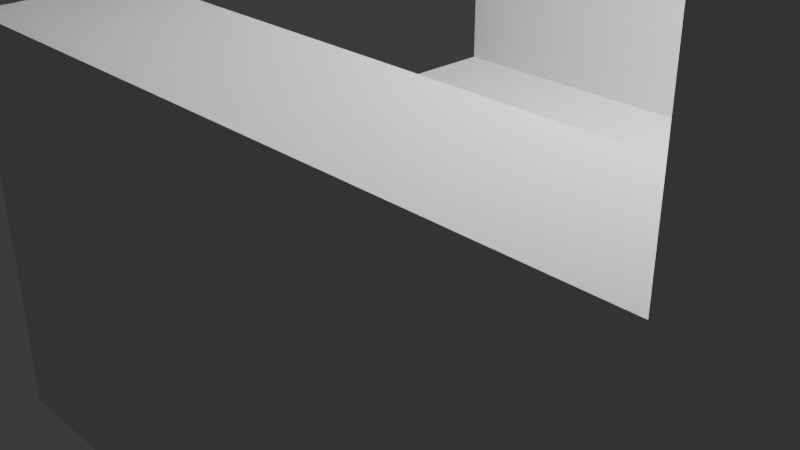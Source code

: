 # Source: stage3finalplatform.blend  (saved by Blender 4.2.66; exported with 4.5.12 LTS)
import bpy
from mathutils import Matrix  # noqa: F401  (used for matrix-valued properties, if any)

bpy.ops.wm.read_factory_settings(use_empty=True)
scene = bpy.context.scene
scene.name = 'Scene'

# ---- collections
col_collection = bpy.data.collections.new('Collection'); scene.collection.children.link(col_collection)

# ---- world
world_world = bpy.data.worlds.new('World'); scene.world = world_world
world_world.use_nodes = True; world_world.node_tree.nodes.clear()
_N = world_world.node_tree.nodes; _L = world_world.node_tree.links
n0 = _N.new('ShaderNodeOutputWorld'); n0.name = 'World Output'; n0.location = (300, 300)
n1 = _N.new('ShaderNodeBackground'); n1.name = 'Background'; n1.location = (10, 300)
n1.inputs[0].default_value = (0.05088, 0.05088, 0.05088, 1.0)
_L.new(n1.outputs[0], n0.inputs[0])
n0.is_active_output = True
world_world.color = (0.05088, 0.05088, 0.05088)
world_world.sun_shadow_jitter_overblur = 0.0

# ---- cameras
cam_camera = bpy.data.cameras.new('Camera')
cam_camera.clip_end = 100.0
cam_camera.ortho_scale = 7.314

# ---- lights
light_light = bpy.data.lights.new('Light', 'POINT')
light_light.energy = 1000.0
light_light.shadow_soft_size = 0.1

# ---- meshes
me_cube_001 = bpy.data.meshes.new('Cube.001')
me_cube_001.from_pydata([(-1.0, 0.0, -1.0), (-1.0, 0.0, 1.0), (-1.0, 3.572, -1.0), (-1.0, 3.572, 1.0), (8.245, 0.0, -1.0), (8.245, 0.0, 1.0), (8.245, 3.572, -1.0), (8.245, 3.572, 1.0), (5.256, 3.572, -1.0), (5.256, 3.572, 1.0), (5.256, 0.0, -1.0), (5.256, 0.0, 1.0), (5.256, 3.572, 8.455), (8.245, 3.572, 8.455), (8.245, 0.0, 8.455), (5.256, 0.0, 8.455), (5.256, 3.572, 6.451), (8.245, 3.572, 6.451), (8.245, 0.0, 6.451), (5.256, 0.0, 6.451), (15.81, 3.572, 8.455), (15.81, 0.0, 8.455), (15.81, 3.572, 6.451), (15.81, 0.0, 6.451), (13.37, 0.0, 8.455), (13.37, 3.572, 6.451), (13.37, 0.0, 6.451), (13.37, 3.572, 8.455), (13.37, 0.0, 10.22), (15.81, 0.0, 10.22), (15.81, 3.572, 10.22), (13.37, 3.572, 10.22), (11.45, 0.0, 6.451), (11.45, 3.572, 8.455), (11.45, 0.0, 8.455), (11.45, 3.572, 6.451), (11.45, 0.0, 9.155), (13.37, 0.0, 9.155), (13.37, 3.572, 9.155), (11.45, 3.572, 9.155), (36.45, 3.572, 8.455), (49.02, 3.572, 6.451), (36.45, 3.572, 6.451), (36.45, 0.0, 6.451), (32.06, 0.0, 8.455), (32.06, 3.572, 8.455), (32.06, 3.572, 6.451), (32.06, 0.0, 6.451), (32.06, 0.0, 9.766), (36.45, 0.0, 9.766), (36.45, 3.572, 9.766), (32.06, 3.572, 9.766), (53.78, 0.0, 9.766), (53.78, 0.0, 8.455), (53.78, 3.572, 8.455), (53.78, 3.572, 6.451), (53.78, 0.0, 6.451), (53.78, 3.572, 9.766), (49.02, 3.572, 9.766), (49.02, 0.0, 6.451), (49.02, 3.572, 8.455), (49.02, 0.0, 9.766), (49.02, 3.572, 18.83), (53.78, 3.572, 18.83), (53.78, 0.0, 18.83), (49.02, 0.0, 18.83), (49.02, 0.0, 15.36), (53.78, 3.572, 15.36), (53.78, 0.0, 15.36), (49.02, 3.572, 15.36), (49.02, 3.572, 23.06), (53.78, 3.572, 23.06), (53.78, 0.0, 23.06), (49.02, 0.0, 23.06), (41.77, 3.572, 18.83), (41.77, 3.572, 23.06), (41.77, 0.0, 18.83), (41.77, 0.0, 23.06), (49.02, 3.572, 40.2), (53.78, 3.572, 40.2), (53.78, 0.0, 40.2), (49.02, 0.0, 40.2), (49.02, 0.0, 35.87), (49.02, 3.572, 35.87), (53.78, 3.572, 35.87), (53.78, 0.0, 35.87), (28.84, 0.0, 40.2), (28.84, 3.572, 40.2), (28.84, 0.0, 35.87), (28.84, 3.572, 35.87), (-1.0, 2.121, -1.0), (-1.0, 2.121, 1.0), (8.245, 2.121, -1.0), (8.245, 2.121, 1.0), (5.256, 2.121, 1.0), (5.256, 2.121, -1.0), (8.245, 2.121, 8.455), (5.256, 2.121, 8.455), (5.256, 2.121, 6.451), (8.245, 2.121, 6.451), (15.81, 2.121, 8.455), (15.81, 2.121, 6.451), (13.37, 2.121, 8.455), (13.37, 2.121, 6.451), (15.81, 2.121, 10.22), (13.37, 2.121, 10.22), (11.45, 2.121, 6.451), (11.45, 2.121, 8.455), (13.37, 2.121, 9.155), (11.45, 2.121, 9.155), (36.45, 2.121, 6.451), (32.06, 2.121, 6.451), (32.06, 2.121, 8.455), (36.45, 2.121, 9.766), (32.06, 2.121, 9.766), (53.78, 2.121, 8.455), (53.78, 2.121, 6.451), (53.78, 2.121, 9.766), (49.02, 2.121, 6.451), (49.02, 2.121, 9.766), (53.78, 2.121, 18.83), (49.02, 2.121, 18.83), (49.02, 2.121, 15.36), (53.78, 2.121, 15.36), (53.78, 2.121, 23.06), (49.02, 2.121, 23.06), (41.77, 2.121, 18.83), (41.77, 2.121, 23.06), (53.78, 2.121, 40.2), (49.02, 2.121, 40.2), (53.78, 2.121, 35.87), (49.02, 2.121, 35.87), (28.84, 2.121, 40.2), (28.84, 2.121, 35.87), (-1.0, 2.121, 2.625), (-1.0, 3.572, 2.625), (5.256, 3.572, 2.625), (5.256, 2.121, 2.625), (36.45, 3.572, 11.07), (32.06, 3.572, 11.07), (32.06, 2.121, 11.07), (49.02, 3.572, 11.07), (49.02, 2.121, 11.07), (36.45, 2.121, 11.07), (49.02, 2.121, 24.16), (49.02, 3.572, 24.16), (41.77, 2.121, 24.16), (41.77, 3.572, 24.16), (49.02, 2.121, 34.16), (49.02, 3.572, 34.16), (28.84, 2.121, 34.16), (28.84, 3.572, 34.16)], [], [(90, 91, 3, 2), (8, 9, 7, 6), (92, 93, 5, 4), (103, 25, 22, 101), (95, 92, 4, 10), (94, 91, 1, 11), (90, 95, 10, 0), (2, 3, 9, 8), (96, 97, 15, 14), (17, 16, 12, 13), (98, 19, 15, 97), (94, 11, 19, 98), (7, 9, 16, 17), (93, 7, 17, 99), (40, 45, 51, 50), (20, 27, 31, 30), (25, 27, 20, 22), (35, 33, 27, 25), (107, 34, 36, 109), (106, 35, 25, 103), (105, 28, 29, 104), (100, 20, 30, 104), (102, 24, 28, 105), (99, 17, 35, 106), (96, 14, 34, 107), (17, 13, 33, 35), (109, 36, 37, 108), (27, 33, 39, 38), (102, 27, 38, 108), (123, 67, 63, 120), (111, 46, 42, 110), (46, 45, 40, 42), (22, 20, 45, 46), (101, 22, 46, 111), (100, 21, 44, 112), (114, 48, 49, 113), (112, 44, 48, 114), (60, 58, 57, 54), (116, 55, 54, 115), (115, 54, 57, 117), (118, 41, 55, 116), (41, 60, 54, 55), (42, 40, 60, 41), (110, 42, 41, 118), (40, 50, 58, 60), (113, 49, 61, 119), (63, 62, 70, 71), (67, 69, 62, 63), (122, 66, 65, 121), (119, 61, 66, 122), (57, 58, 69, 67), (117, 57, 67, 123), (129, 78, 87, 132), (125, 70, 145, 144), (120, 63, 71, 124), (126, 76, 77, 127), (70, 62, 74, 75), (121, 65, 76, 126), (129, 81, 80, 128), (130, 84, 79, 128), (84, 83, 78, 79), (71, 70, 83, 84), (124, 71, 84, 130), (125, 73, 82, 131), (133, 88, 86, 132), (78, 83, 89, 87), (131, 82, 88, 133), (89, 83, 149, 151), (89, 133, 132, 87), (70, 125, 131, 83), (72, 124, 130, 85), (85, 130, 128, 80), (78, 129, 128, 79), (62, 121, 126, 74), (74, 126, 127, 75), (64, 120, 124, 72), (73, 125, 127, 77), (81, 129, 132, 86), (52, 117, 123, 68), (58, 119, 122, 69), (69, 122, 121, 62), (114, 113, 143, 140), (43, 110, 118, 59), (59, 118, 116, 56), (53, 115, 117, 52), (56, 116, 115, 53), (45, 112, 114, 51), (51, 114, 140, 139), (20, 100, 112, 45), (23, 101, 111, 47), (47, 111, 110, 43), (68, 123, 120, 64), (24, 102, 108, 37), (39, 109, 108, 38), (13, 96, 107, 33), (18, 99, 106, 32), (27, 102, 105, 31), (21, 100, 104, 29), (31, 105, 104, 30), (32, 106, 103, 26), (33, 107, 109, 39), (5, 93, 99, 18), (9, 94, 98, 16), (16, 98, 97, 12), (13, 12, 97, 96), (2, 8, 95, 90), (91, 94, 137, 134), (8, 6, 92, 95), (26, 103, 101, 23), (6, 7, 93, 92), (0, 1, 91, 90), (136, 135, 134, 137), (94, 9, 136, 137), (3, 91, 134, 135), (9, 3, 135, 136), (138, 143, 142, 141), (139, 140, 143, 138), (58, 50, 138, 141), (50, 51, 139, 138), (119, 58, 141, 142), (113, 119, 142, 143), (144, 145, 147, 146), (70, 75, 147, 145), (127, 125, 144, 146), (75, 127, 146, 147), (149, 148, 150, 151), (131, 133, 150, 148), (133, 89, 151, 150), (83, 131, 148, 149)])
_uv = me_cube_001.uv_layers.new(name='UVMap')
_uv.uv.foreach_set('vector', [0.375, 0.1484, 0.625, 0.1484, 0.625, 0.25, 0.375, 0.25, 0.375, 0.4192, 0.625, 0.4192, 0.625, 0.5, 0.375, 0.5, 0.375, 0.6016, 0.625, 0.6016, 0.625, 0.75, 0.375, 0.75, 0.625, 0.6016, 0.625, 0.5, 0.625, 0.5, 0.625, 0.6016, 0.2942, 0.6016, 0.375, 0.6016, 0.375, 0.75, 0.2942, 0.75, 0.7058, 0.6016, 0.875, 0.6016, 0.875, 0.75, 0.7058, 0.75, 0.125, 0.6016, 0.2942, 0.6016, 0.2942, 0.75, 0.125, 0.75, 0.375, 0.25, 0.625, 0.25, 0.625, 0.4192, 0.375, 0.4192, 0.625, 0.6016, 0.7058, 0.6016, 0.7058, 0.75, 0.625, 0.75, 0.625, 0.5, 0.625, 0.4192, 0.625, 0.4192, 0.625, 0.5, 0.7058, 0.6016, 0.7058, 0.75, 0.7058, 0.75, 0.7058, 0.6016, 0.7058, 0.6016, 0.7058, 0.75, 0.7058, 0.75, 0.7058, 0.6016, 0.625, 0.5, 0.625, 0.4192, 0.625, 0.4192, 0.625, 0.5, 0.625, 0.6016, 0.625, 0.5, 0.625, 0.5, 0.625, 0.6016, 0.625, 0.5, 0.625, 0.5, 0.625, 0.5, 0.625, 0.5, 0.625, 0.5, 0.625, 0.5, 0.625, 0.5, 0.625, 0.5, 0.625, 0.5, 0.625, 0.5, 0.625, 0.5, 0.625, 0.5, 0.625, 0.5, 0.625, 0.5, 0.625, 0.5, 0.625, 0.5, 0.625, 0.6016, 0.625, 0.75, 0.625, 0.75, 0.625, 0.6016, 0.625, 0.6016, 0.625, 0.5, 0.625, 0.5, 0.625, 0.6016, 0.625, 0.6016, 0.625, 0.75, 0.625, 0.75, 0.625, 0.6016, 0.625, 0.6016, 0.625, 0.5, 0.625, 0.5, 0.625, 0.6016, 0.625, 0.6016, 0.625, 0.75, 0.625, 0.75, 0.625, 0.6016, 0.625, 0.6016, 0.625, 0.5, 0.625, 0.5, 0.625, 0.6016, 0.625, 0.6016, 0.625, 0.75, 0.625, 0.75, 0.625, 0.6016, 0.625, 0.5, 0.625, 0.5, 0.625, 0.5, 0.625, 0.5, 0.625, 0.6016, 0.625, 0.75, 0.625, 0.75, 0.625, 0.6016, 0.625, 0.5, 0.625, 0.5, 0.625, 0.5, 0.625, 0.5, 0.625, 0.6016, 0.625, 0.5, 0.625, 0.5, 0.625, 0.6016, 0.625, 0.6016, 0.625, 0.5, 0.625, 0.5, 0.625, 0.6016, 0.625, 0.6016, 0.625, 0.5, 0.625, 0.5, 0.625, 0.6016, 0.625, 0.5, 0.625, 0.5, 0.625, 0.5, 0.625, 0.5, 0.625, 0.5, 0.625, 0.5, 0.625, 0.5, 0.625, 0.5, 0.625, 0.6016, 0.625, 0.5, 0.625, 0.5, 0.625, 0.6016, 0.625, 0.6016, 0.625, 0.75, 0.625, 0.75, 0.625, 0.6016, 0.625, 0.6016, 0.625, 0.75, 0.625, 0.75, 0.625, 0.6016, 0.625, 0.6016, 0.625, 0.75, 0.625, 0.75, 0.625, 0.6016, 0.625, 0.5, 0.625, 0.5, 0.625, 0.5, 0.625, 0.5, 0.625, 0.6016, 0.625, 0.5, 0.625, 0.5, 0.625, 0.6016, 0.625, 0.6016, 0.625, 0.5, 0.625, 0.5, 0.625, 0.6016, 0.625, 0.6016, 0.625, 0.5, 0.625, 0.5, 0.625, 0.6016, 0.625, 0.5, 0.625, 0.5, 0.625, 0.5, 0.625, 0.5, 0.625, 0.5, 0.625, 0.5, 0.625, 0.5, 0.625, 0.5, 0.625, 0.6016, 0.625, 0.5, 0.625, 0.5, 0.625, 0.6016, 0.625, 0.5, 0.625, 0.5, 0.625, 0.5, 0.625, 0.5, 0.625, 0.6016, 0.625, 0.75, 0.625, 0.75, 0.625, 0.6016, 0.625, 0.5, 0.625, 0.5, 0.625, 0.5, 0.625, 0.5, 0.625, 0.5, 0.625, 0.5, 0.625, 0.5, 0.625, 0.5, 0.625, 0.6016, 0.625, 0.75, 0.625, 0.75, 0.625, 0.6016, 0.625, 0.6016, 0.625, 0.75, 0.625, 0.75, 0.625, 0.6016, 0.625, 0.5, 0.625, 0.5, 0.625, 0.5, 0.625, 0.5, 0.625, 0.6016, 0.625, 0.5, 0.625, 0.5, 0.625, 0.6016, 0.625, 0.6016, 0.625, 0.5, 0.625, 0.5, 0.625, 0.6016, 0.625, 0.6016, 0.625, 0.5, 0.625, 0.5, 0.625, 0.6016, 0.625, 0.6016, 0.625, 0.5, 0.625, 0.5, 0.625, 0.6016, 0.625, 0.6016, 0.625, 0.75, 0.625, 0.75, 0.625, 0.6016, 0.625, 0.5, 0.625, 0.5, 0.625, 0.5, 0.625, 0.5, 0.625, 0.6016, 0.625, 0.75, 0.625, 0.75, 0.625, 0.6016, 0.625, 0.6016, 0.625, 0.75, 0.625, 0.75, 0.625, 0.6016, 0.625, 0.6016, 0.625, 0.5, 0.625, 0.5, 0.625, 0.6016, 0.625, 0.5, 0.625, 0.5, 0.625, 0.5, 0.625, 0.5, 0.625, 0.5, 0.625, 0.5, 0.625, 0.5, 0.625, 0.5, 0.625, 0.6016, 0.625, 0.5, 0.625, 0.5, 0.625, 0.6016, 0.625, 0.6016, 0.625, 0.75, 0.625, 0.75, 0.625, 0.6016, 0.625, 0.6016, 0.625, 0.75, 0.625, 0.75, 0.625, 0.6016, 0.625, 0.5, 0.625, 0.5, 0.625, 0.5, 0.625, 0.5, 0.625, 0.6016, 0.625, 0.75, 0.625, 0.75, 0.625, 0.6016, 0.625, 0.5, 0.625, 0.5, 0.625, 0.5, 0.625, 0.5, 0.625, 0.5, 0.625, 0.6016, 0.625, 0.6016, 0.625, 0.5, 0.625, 0.5, 0.625, 0.6016, 0.625, 0.6016, 0.625, 0.5, 0.625, 0.75, 0.625, 0.6016, 0.625, 0.6016, 0.625, 0.75, 0.625, 0.75, 0.625, 0.6016, 0.625, 0.6016, 0.625, 0.75, 0.625, 0.5, 0.625, 0.6016, 0.625, 0.6016, 0.625, 0.5, 0.625, 0.5, 0.625, 0.6016, 0.625, 0.6016, 0.625, 0.5, 0.625, 0.5, 0.625, 0.6016, 0.625, 0.6016, 0.625, 0.5, 0.625, 0.75, 0.625, 0.6016, 0.625, 0.6016, 0.625, 0.75, 0.625, 0.75, 0.625, 0.6016, 0.625, 0.6016, 0.625, 0.75, 0.625, 0.75, 0.625, 0.6016, 0.625, 0.6016, 0.625, 0.75, 0.625, 0.75, 0.625, 0.6016, 0.625, 0.6016, 0.625, 0.75, 0.625, 0.5, 0.625, 0.6016, 0.625, 0.6016, 0.625, 0.5, 0.625, 0.5, 0.625, 0.6016, 0.625, 0.6016, 0.625, 0.5, 0.625, 0.6016, 0.625, 0.6016, 0.625, 0.6016, 0.625, 0.6016, 0.625, 0.75, 0.625, 0.6016, 0.625, 0.6016, 0.625, 0.75, 0.625, 0.75, 0.625, 0.6016, 0.625, 0.6016, 0.625, 0.75, 0.625, 0.75, 0.625, 0.6016, 0.625, 0.6016, 0.625, 0.75, 0.625, 0.75, 0.625, 0.6016, 0.625, 0.6016, 0.625, 0.75, 0.625, 0.5, 0.625, 0.6016, 0.625, 0.6016, 0.625, 0.5, 0.625, 0.5, 0.625, 0.6016, 0.625, 0.6016, 0.625, 0.5, 0.625, 0.5, 0.625, 0.6016, 0.625, 0.6016, 0.625, 0.5, 0.625, 0.75, 0.625, 0.6016, 0.625, 0.6016, 0.625, 0.75, 0.625, 0.75, 0.625, 0.6016, 0.625, 0.6016, 0.625, 0.75, 0.625, 0.75, 0.625, 0.6016, 0.625, 0.6016, 0.625, 0.75, 0.625, 0.75, 0.625, 0.6016, 0.625, 0.6016, 0.625, 0.75, 0.625, 0.5, 0.625, 0.6016, 0.625, 0.6016, 0.625, 0.5, 0.625, 0.5, 0.625, 0.6016, 0.625, 0.6016, 0.625, 0.5, 0.625, 0.75, 0.625, 0.6016, 0.625, 0.6016, 0.625, 0.75, 0.625, 0.5, 0.625, 0.6016, 0.625, 0.6016, 0.625, 0.5, 0.625, 0.75, 0.625, 0.6016, 0.625, 0.6016, 0.625, 0.75, 0.625, 0.5, 0.625, 0.6016, 0.625, 0.6016, 0.625, 0.5, 0.625, 0.75, 0.625, 0.6016, 0.625, 0.6016, 0.625, 0.75, 0.625, 0.5, 0.625, 0.6016, 0.625, 0.6016, 0.625, 0.5, 0.625, 0.75, 0.625, 0.6016, 0.625, 0.6016, 0.625, 0.75, 0.7058, 0.5, 0.7058, 0.6016, 0.7058, 0.6016, 0.7058, 0.5, 0.7058, 0.5, 0.7058, 0.6016, 0.7058, 0.6016, 0.7058, 0.5, 0.625, 0.5, 0.7058, 0.5, 0.7058, 0.6016, 0.625, 0.6016, 0.125, 0.5, 0.2942, 0.5, 0.2942, 0.6016, 0.125, 0.6016, 0.875, 0.6016, 0.7058, 0.6016, 0.7058, 0.6016, 0.875, 0.6016, 0.2942, 0.5, 0.375, 0.5, 0.375, 0.6016, 0.2942, 0.6016, 0.625, 0.75, 0.625, 0.6016, 0.625, 0.6016, 0.625, 0.75, 0.375, 0.5, 0.625, 0.5, 0.625, 0.6016, 0.375, 0.6016, 0.375, 0.0, 0.625, 0.0, 0.625, 0.1484, 0.375, 0.1484, 0.7058, 0.5, 0.875, 0.5, 0.875, 0.6016, 0.7058, 0.6016, 0.7058, 0.6016, 0.7058, 0.5, 0.7058, 0.5, 0.7058, 0.6016, 0.625, 0.25, 0.625, 0.1484, 0.625, 0.1484, 0.625, 0.25, 0.625, 0.4192, 0.625, 0.25, 0.625, 0.25, 0.625, 0.4192, 0.625, 0.5, 0.625, 0.6016, 0.625, 0.6016, 0.625, 0.5, 0.625, 0.5, 0.625, 0.6016, 0.625, 0.6016, 0.625, 0.5, 0.625, 0.5, 0.625, 0.5, 0.625, 0.5, 0.625, 0.5, 0.625, 0.5, 0.625, 0.5, 0.625, 0.5, 0.625, 0.5, 0.625, 0.6016, 0.625, 0.5, 0.625, 0.5, 0.625, 0.6016, 0.625, 0.6016, 0.625, 0.6016, 0.625, 0.6016, 0.625, 0.6016, 0.625, 0.6016, 0.625, 0.5, 0.625, 0.5, 0.625, 0.6016, 0.625, 0.5, 0.625, 0.5, 0.625, 0.5, 0.625, 0.5, 0.625, 0.6016, 0.625, 0.6016, 0.625, 0.6016, 0.625, 0.6016, 0.625, 0.5, 0.625, 0.6016, 0.625, 0.6016, 0.625, 0.5, 0.625, 0.5, 0.625, 0.6016, 0.625, 0.6016, 0.625, 0.5, 0.625, 0.6016, 0.625, 0.6016, 0.625, 0.6016, 0.625, 0.6016, 0.625, 0.6016, 0.625, 0.5, 0.625, 0.5, 0.625, 0.6016, 0.625, 0.5, 0.625, 0.6016, 0.625, 0.6016, 0.625, 0.5])
me_cube_001.update()
me_cube_002 = bpy.data.meshes.new('Cube.002')
me_cube_002.from_pydata([(-3.509, -2.94, -2.374), (-3.509, -2.94, -0.3737), (-3.509, 0.0, -2.374), (-3.509, 0.0, -0.3737), (-1.509, -2.94, -2.374), (-1.509, -2.94, -0.3737), (-1.509, 0.0, -2.374), (-1.509, 0.0, -0.3737), (2.852, 0.0, -0.3737), (2.852, 0.0, -2.374), (2.852, -2.94, -2.374), (2.852, -2.94, -0.3737), (1.338, -2.94, -2.374), (1.338, -2.94, -0.3737), (1.338, 0.0, -0.3737), (1.338, 0.0, -2.374), (-1.509, -2.94, -11.03), (-1.509, 0.0, -11.03), (1.338, -2.94, -11.03), (1.338, 0.0, -11.03), (-1.509, 0.0, -9.551), (-1.509, -2.94, -9.551), (1.338, -2.94, -9.551), (1.338, 0.0, -9.551), (4.623, 0.0, -11.03), (4.623, -2.94, -11.03), (4.623, -2.94, -9.551), (4.623, 0.0, -9.551), (-3.509, -2.266, -2.374), (-3.509, -2.266, -0.3737), (-1.509, -2.266, -2.374), (-1.509, -2.266, -0.3737), (2.852, -2.266, -2.374), (2.852, -2.266, -0.3737), (1.338, -2.266, -2.374), (1.338, -2.266, -0.3737), (-1.509, -2.266, -11.03), (1.338, -2.266, -11.03), (1.338, -2.266, -9.551), (-1.509, -2.266, -9.551), (4.623, -2.266, -11.03), (4.623, -2.266, -9.551), (1.338, -2.94, -8.589), (4.623, -2.94, -8.589), (1.338, -2.266, -8.589), (4.623, -2.266, -8.589), (-1.509, -2.266, 0.03215), (-1.509, -2.94, 0.03215), (-3.509, -2.94, 0.03215), (2.852, -2.266, 0.03215), (2.852, -2.94, 0.03215), (1.338, -2.94, 0.03215), (-3.509, -2.266, 0.03215), (1.338, -2.266, 0.03215), (-10.6, -2.266, -2.374), (-10.6, -2.94, -2.374), (-10.6, -2.94, -0.3737), (-10.6, -2.266, -0.3737), (-10.6, 0.0, -0.3737), (-10.6, 0.0, -2.374), (-10.6, -2.94, 0.03215), (-10.6, -2.266, 0.03215)], [], [(0, 1, 56, 55), (32, 33, 11, 10), (11, 33, 49, 50), (4, 5, 1, 0), (28, 30, 4, 0), (13, 11, 50, 51), (13, 12, 10, 11), (34, 15, 9, 32), (39, 20, 17, 36), (5, 4, 12, 13), (5, 13, 51, 47), (36, 17, 19, 37), (37, 19, 24, 40), (22, 21, 16, 18), (12, 4, 21, 22), (34, 12, 22, 38), (30, 6, 20, 39), (41, 26, 25, 40), (26, 41, 45, 43), (22, 18, 25, 26), (23, 38, 41, 27), (27, 41, 40, 24), (4, 30, 39, 21), (15, 34, 38, 23), (18, 37, 40, 25), (16, 36, 37, 18), (7, 31, 35, 14), (21, 39, 36, 16), (12, 34, 32, 10), (7, 3, 29, 31), (2, 6, 30, 28), (14, 35, 33, 8), (9, 8, 33, 32), (2, 28, 54, 59), (44, 42, 43, 45), (41, 38, 44, 45), (22, 26, 43, 42), (38, 22, 42, 44), (53, 51, 50, 49), (46, 52, 48, 47), (46, 47, 51, 53), (35, 31, 46, 53), (33, 35, 53, 49), (31, 29, 52, 46), (52, 29, 57, 61), (1, 5, 47, 48), (54, 57, 58, 59), (55, 56, 57, 54), (57, 56, 60, 61), (1, 48, 60, 56), (29, 3, 58, 57), (48, 52, 61, 60), (28, 0, 55, 54)])
_uv = me_cube_002.uv_layers.new(name='UVMap')
_uv.uv.foreach_set('vector', [0.375, 1.0, 0.625, 1.0, 0.625, 1.0, 0.375, 1.0, 0.375, 0.6927, 0.625, 0.6927, 0.625, 0.75, 0.375, 0.75, 0.625, 0.75, 0.625, 0.6927, 0.625, 0.6927, 0.625, 0.75, 0.375, 0.75, 0.625, 0.75, 0.625, 1.0, 0.375, 1.0, 0.125, 0.6927, 0.375, 0.6927, 0.375, 0.75, 0.125, 0.75, 0.625, 0.75, 0.625, 0.75, 0.625, 0.75, 0.625, 0.75, 0.625, 0.75, 0.375, 0.75, 0.375, 0.75, 0.625, 0.75, 0.375, 0.6927, 0.375, 0.5, 0.375, 0.5, 0.375, 0.6927, 0.375, 0.6927, 0.375, 0.5, 0.375, 0.5, 0.375, 0.6927, 0.625, 0.75, 0.375, 0.75, 0.375, 0.75, 0.625, 0.75, 0.625, 0.75, 0.625, 0.75, 0.625, 0.75, 0.625, 0.75, 0.375, 0.6927, 0.375, 0.5, 0.375, 0.5, 0.375, 0.6927, 0.375, 0.6927, 0.375, 0.5, 0.375, 0.5, 0.375, 0.6927, 0.375, 0.75, 0.375, 0.75, 0.375, 0.75, 0.375, 0.75, 0.375, 0.75, 0.375, 0.75, 0.375, 0.75, 0.375, 0.75, 0.375, 0.6927, 0.375, 0.75, 0.375, 0.75, 0.375, 0.6927, 0.375, 0.6927, 0.375, 0.5, 0.375, 0.5, 0.375, 0.6927, 0.375, 0.6927, 0.375, 0.75, 0.375, 0.75, 0.375, 0.6927, 0.375, 0.75, 0.375, 0.6927, 0.375, 0.6927, 0.375, 0.75, 0.375, 0.75, 0.375, 0.75, 0.375, 0.75, 0.375, 0.75, 0.375, 0.5, 0.375, 0.6927, 0.375, 0.6927, 0.375, 0.5, 0.375, 0.5, 0.375, 0.6927, 0.375, 0.6927, 0.375, 0.5, 0.375, 0.75, 0.375, 0.6927, 0.375, 0.6927, 0.375, 0.75, 0.375, 0.5, 0.375, 0.6927, 0.375, 0.6927, 0.375, 0.5, 0.375, 0.75, 0.375, 0.6927, 0.375, 0.6927, 0.375, 0.75, 0.375, 0.75, 0.375, 0.6927, 0.375, 0.6927, 0.375, 0.75, 0.625, 0.5, 0.625, 0.6927, 0.625, 0.6927, 0.625, 0.5, 0.375, 0.75, 0.375, 0.6927, 0.375, 0.6927, 0.375, 0.75, 0.375, 0.75, 0.375, 0.6927, 0.375, 0.6927, 0.375, 0.75, 0.625, 0.5, 0.875, 0.5, 0.875, 0.6927, 0.625, 0.6927, 0.125, 0.5, 0.375, 0.5, 0.375, 0.6927, 0.125, 0.6927, 0.625, 0.5, 0.625, 0.6927, 0.625, 0.6927, 0.625, 0.5, 0.375, 0.5, 0.625, 0.5, 0.625, 0.6927, 0.375, 0.6927, 0.125, 0.5, 0.125, 0.6927, 0.125, 0.6927, 0.125, 0.5, 0.375, 0.6927, 0.375, 0.75, 0.375, 0.75, 0.375, 0.6927, 0.375, 0.6927, 0.375, 0.6927, 0.375, 0.6927, 0.375, 0.6927, 0.375, 0.75, 0.375, 0.75, 0.375, 0.75, 0.375, 0.75, 0.375, 0.6927, 0.375, 0.75, 0.375, 0.75, 0.375, 0.6927, 0.625, 0.6927, 0.625, 0.75, 0.625, 0.75, 0.625, 0.6927, 0.625, 0.6927, 0.875, 0.6927, 0.875, 0.75, 0.625, 0.75, 0.625, 0.6927, 0.625, 0.75, 0.625, 0.75, 0.625, 0.6927, 0.625, 0.6927, 0.625, 0.6927, 0.625, 0.6927, 0.625, 0.6927, 0.625, 0.6927, 0.625, 0.6927, 0.625, 0.6927, 0.625, 0.6927, 0.625, 0.6927, 0.875, 0.6927, 0.875, 0.6927, 0.625, 0.6927, 0.875, 0.6927, 0.875, 0.6927, 0.875, 0.6927, 0.875, 0.6927, 0.625, 1.0, 0.625, 0.75, 0.625, 0.75, 0.625, 1.0, 0.375, 0.05729, 0.625, 0.05729, 0.625, 0.25, 0.375, 0.25, 0.375, 0.0, 0.625, 0.0, 0.625, 0.05729, 0.375, 0.05729, 0.625, 0.05729, 0.625, 0.0, 0.625, 0.0, 0.625, 0.05729, 0.625, 1.0, 0.625, 1.0, 0.625, 1.0, 0.625, 1.0, 0.875, 0.6927, 0.875, 0.5, 0.875, 0.5, 0.875, 0.6927, 0.875, 0.75, 0.875, 0.6927, 0.875, 0.6927, 0.875, 0.75, 0.125, 0.6927, 0.125, 0.75, 0.125, 0.75, 0.125, 0.6927])
me_cube_002.update()
me_cube_003 = bpy.data.meshes.new('Cube.003')
me_cube_003.from_pydata([(3.749, -2.826, -4.386), (3.749, -2.826, 9.382), (3.749, 0.0, -4.386), (3.749, 0.0, 9.382), (5.749, -2.826, -4.386), (5.749, -2.826, 9.382), (5.749, 0.0, -4.386), (5.749, 0.0, 9.382), (3.749, -2.826, 7.143), (3.749, 0.0, 7.143), (5.749, 0.0, 7.143), (5.749, -2.826, 7.143), (20.54, 0.0, 9.382), (20.54, -2.826, 9.382), (20.54, 0.0, 7.143), (20.54, -2.826, 7.143), (-1.062, -2.826, 7.143), (-1.062, -2.826, 9.382), (-1.062, 0.0, 9.382), (-1.062, 0.0, 7.143), (3.749, -1.794, -4.386), (3.749, -1.794, 9.382), (5.749, -1.794, -4.386), (5.749, -1.794, 9.382), (5.749, -1.794, 7.143), (3.749, -1.794, 7.143), (20.54, -1.794, 9.382), (20.54, -1.794, 7.143), (-1.062, -1.794, 9.382), (-1.062, -1.794, 7.143), (6.481, -2.826, 7.143), (6.481, -2.826, -4.386), (6.481, -1.794, 7.143), (6.481, -1.794, -4.386)], [], [(8, 1, 17, 16), (4, 11, 8, 0), (23, 5, 13, 26), (11, 5, 1, 8), (20, 22, 4, 0), (23, 21, 1, 5), (24, 11, 30, 32), (20, 25, 9, 2), (27, 26, 13, 15), (24, 10, 14, 27), (5, 11, 15, 13), (29, 28, 18, 19), (21, 3, 18, 28), (25, 8, 16, 29), (9, 25, 29, 19), (1, 21, 28, 17), (16, 17, 28, 29), (11, 24, 27, 15), (14, 12, 26, 27), (0, 8, 25, 20), (6, 10, 24, 22), (7, 3, 21, 23), (2, 6, 22, 20), (7, 23, 26, 12), (33, 32, 30, 31), (4, 22, 33, 31), (11, 4, 31, 30), (22, 24, 32, 33)])
_uv = me_cube_003.uv_layers.new(name='UVMap')
_uv.uv.foreach_set('vector', [0.5843, 1.0, 0.625, 1.0, 0.625, 1.0, 0.5843, 1.0, 0.375, 0.75, 0.5843, 0.75, 0.5843, 1.0, 0.375, 1.0, 0.625, 0.6587, 0.625, 0.75, 0.625, 0.75, 0.625, 0.6587, 0.5843, 0.75, 0.625, 0.75, 0.625, 1.0, 0.5843, 1.0, 0.125, 0.6587, 0.375, 0.6587, 0.375, 0.75, 0.125, 0.75, 0.625, 0.6587, 0.875, 0.6587, 0.875, 0.75, 0.625, 0.75, 0.5843, 0.6587, 0.5843, 0.75, 0.5843, 0.75, 0.5843, 0.6587, 0.375, 0.09129, 0.5843, 0.09129, 0.5843, 0.25, 0.375, 0.25, 0.5843, 0.6587, 0.625, 0.6587, 0.625, 0.75, 0.5843, 0.75, 0.5843, 0.6587, 0.5843, 0.5, 0.5843, 0.5, 0.5843, 0.6587, 0.625, 0.75, 0.5843, 0.75, 0.5843, 0.75, 0.625, 0.75, 0.5843, 0.09129, 0.625, 0.09129, 0.625, 0.25, 0.5843, 0.25, 0.875, 0.6587, 0.875, 0.5, 0.875, 0.5, 0.875, 0.6587, 0.5843, 0.09129, 0.5843, 0.0, 0.5843, 0.0, 0.5843, 0.09129, 0.5843, 0.25, 0.5843, 0.09129, 0.5843, 0.09129, 0.5843, 0.25, 0.875, 0.75, 0.875, 0.6587, 0.875, 0.6587, 0.875, 0.75, 0.5843, 0.0, 0.625, 0.0, 0.625, 0.09129, 0.5843, 0.09129, 0.5843, 0.75, 0.5843, 0.6587, 0.5843, 0.6587, 0.5843, 0.75, 0.5843, 0.5, 0.625, 0.5, 0.625, 0.6587, 0.5843, 0.6587, 0.375, 0.0, 0.5843, 0.0, 0.5843, 0.09129, 0.375, 0.09129, 0.375, 0.5, 0.5843, 0.5, 0.5843, 0.6587, 0.375, 0.6587, 0.625, 0.5, 0.875, 0.5, 0.875, 0.6587, 0.625, 0.6587, 0.125, 0.5, 0.375, 0.5, 0.375, 0.6587, 0.125, 0.6587, 0.625, 0.5, 0.625, 0.6587, 0.625, 0.6587, 0.625, 0.5, 0.375, 0.6587, 0.5843, 0.6587, 0.5843, 0.75, 0.375, 0.75, 0.375, 0.75, 0.375, 0.6587, 0.375, 0.6587, 0.375, 0.75, 0.5843, 0.75, 0.375, 0.75, 0.375, 0.75, 0.5843, 0.75, 0.375, 0.6587, 0.5843, 0.6587, 0.5843, 0.6587, 0.375, 0.6587])
me_cube_003.update()

# ---- objects
ob_light = bpy.data.objects.new('Light', light_light)
ob_camera = bpy.data.objects.new('Camera', cam_camera)
ob_cube = bpy.data.objects.new('Cube', me_cube_001)
ob_cube_001 = bpy.data.objects.new('Cube.001', me_cube_002)
ob_cube_002 = bpy.data.objects.new('Cube.002', me_cube_003)

# ---- transforms, parenting, visibility, modifiers, constraints
ob_light.location = (4.076, 1.005, 5.904)
ob_light.rotation_euler = (0.6503, 0.05522, 1.866)
ob_light.lock_rotations_4d = False
ob_light.empty_display_type = 'ARROWS'
ob_light.color = (0.0, 0.0, 0.0, 0.0)
ob_light.lineart.crease_threshold = 0.0
ob_camera.location = (7.359, -6.926, 4.958)
ob_camera.rotation_euler = (1.109, 0.0, 0.8149)
ob_camera.lock_rotations_4d = False
ob_camera.empty_display_type = 'ARROWS'
ob_camera.color = (0.0, 0.0, 0.0, 0.0)
ob_camera.display_type = 'WIRE'
ob_camera.lineart.crease_threshold = 0.0
ob_cube.location = (0.0, 0.0, 0.0)
_m = ob_cube.modifiers.new('Mirror', 'MIRROR')
_m.use_axis = (False, True, False)
_m.use_clip = True
ob_cube_001.location = (34.31, -3.445e-06, 25.64)
_m = ob_cube_001.modifiers.new('Mirror', 'MIRROR')
_m.use_axis = (False, True, False)
_m.use_clip = True
ob_cube_002.location = (-3.592, -1.298e-06, 9.66)
_m = ob_cube_002.modifiers.new('Mirror', 'MIRROR')
_m.use_axis = (False, True, False)
_m.use_clip = True

# ---- collection membership
col_collection.objects.link(ob_light)
col_collection.objects.link(ob_camera)
col_collection.objects.link(ob_cube)
col_collection.objects.link(ob_cube_001)
col_collection.objects.link(ob_cube_002)

# ---- scene / render settings (as saved in the file)
scene.camera = ob_camera
scene.frame_start = 1; scene.frame_end = 250; scene.frame_set(1)
scene.render.engine = 'BLENDER_EEVEE_NEXT'
bpy.context.view_layer.update()
